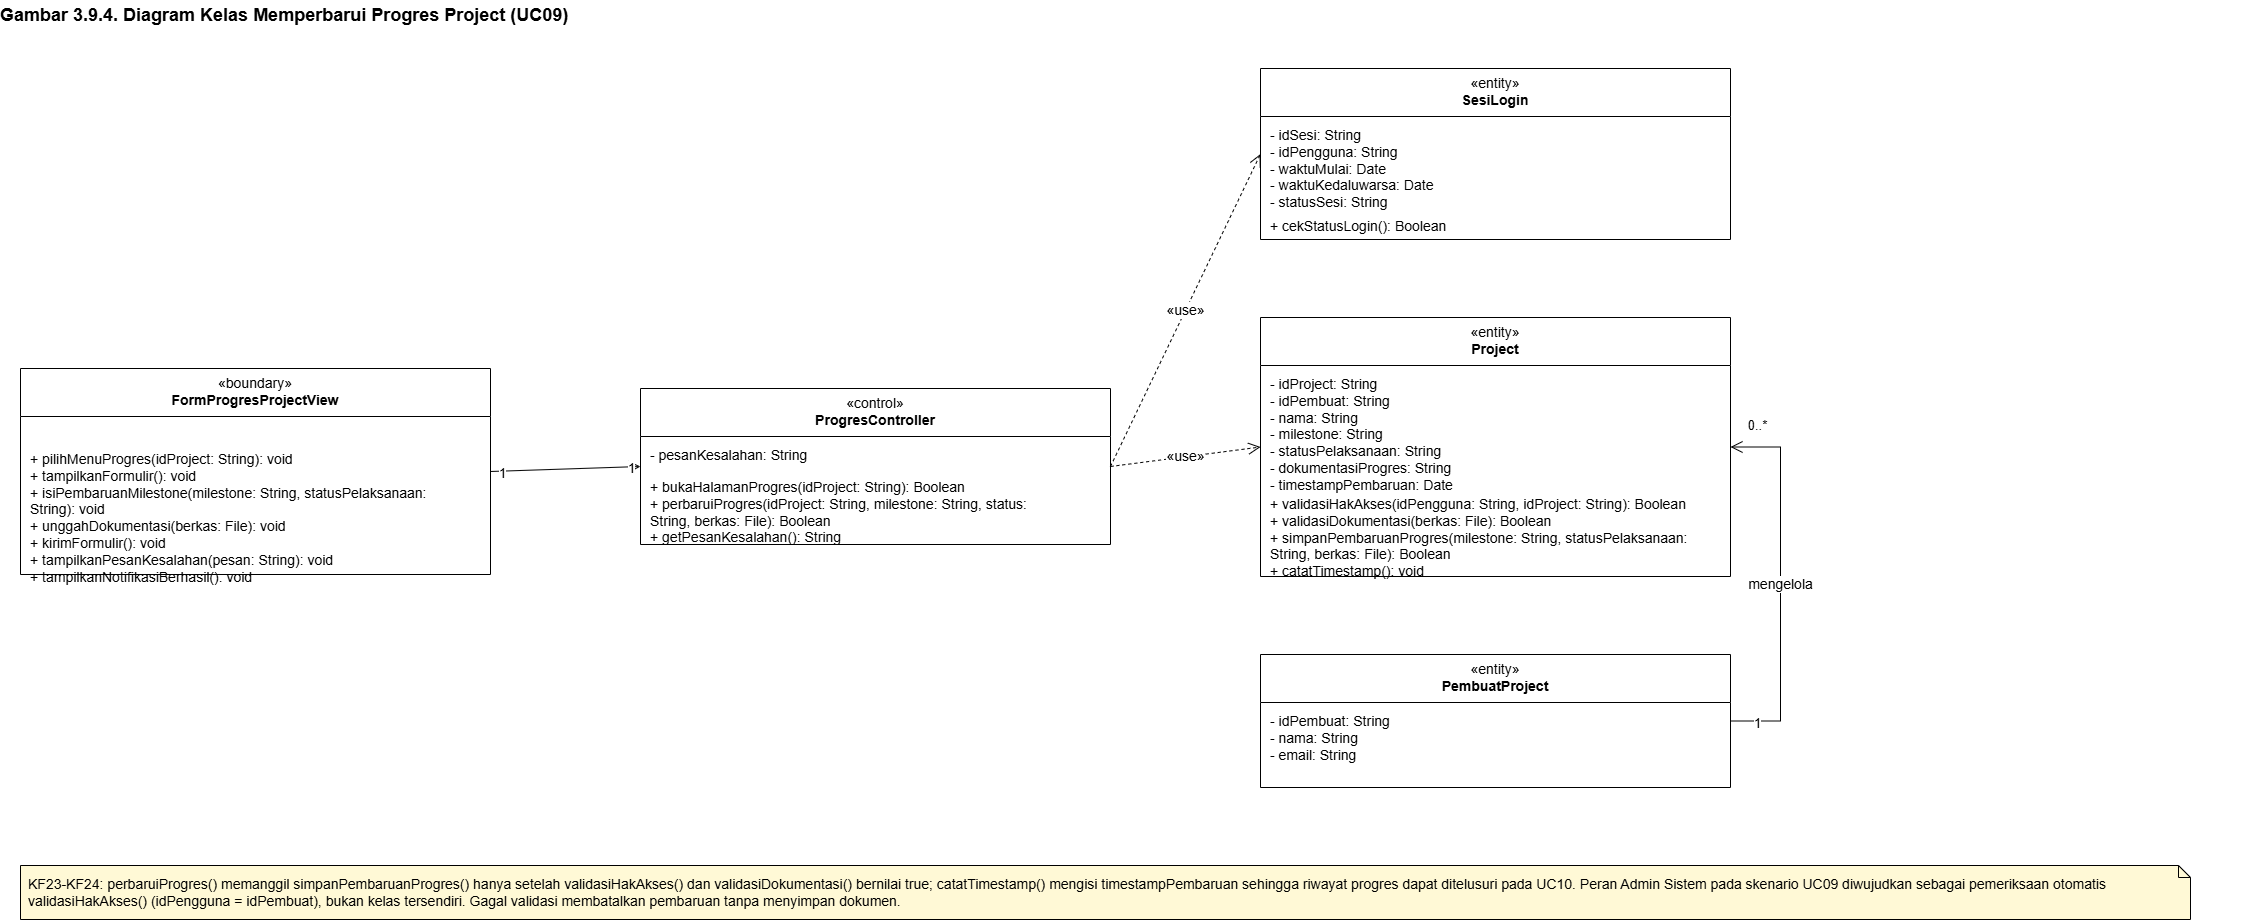

The diagram above was exported from draw.io. Its source (the exported page's mxGraphModel, read from the mxfile embedded in the PNG):
<mxGraphModel dx="2307" dy="958" grid="1" gridSize="10" guides="1" tooltips="1" connect="1" arrows="1" fold="1" page="0" pageScale="1" pageWidth="1169" pageHeight="827" background="#FFFFFF" math="0" shadow="0">
  <root>
    <mxCell id="0" />
    <mxCell id="1" parent="0" />
    <mxCell id="n2" parent="1" style="text;html=1;strokeColor=none;fillColor=none;align=left;verticalAlign=middle;whiteSpace=wrap;overflow=visible;fontFamily=Arial;fontSize=18;fontStyle=1;spacing=0;" value="Gambar 3.9.4. Diagram Kelas Memperbarui Progres Project (UC09)" vertex="1">
      <mxGeometry height="30" width="2260" x="20" y="12" as="geometry" />
    </mxCell>
    <mxCell id="n3" parent="1" style="swimlane;fontStyle=0;align=center;verticalAlign=top;childLayout=stackLayout;horizontal=1;startSize=48;horizontalStack=0;resizeParent=0;resizeLast=0;collapsible=0;html=1;fontFamily=Arial;fontSize=14;whiteSpace=wrap;fillColor=#FFFFFF;strokeColor=#000000;swimlaneFillColor=#FFFFFF;" value="«entity»&lt;br&gt;&lt;b&gt;SesiLogin&lt;/b&gt;" vertex="1">
      <mxGeometry height="171" width="470" x="1280" y="80" as="geometry" />
    </mxCell>
    <mxCell id="n4" parent="n3" style="text;strokeColor=none;fillColor=none;align=left;verticalAlign=top;spacingLeft=8;spacingRight=6;spacingTop=4;overflow=visible;rotatable=0;whiteSpace=nowrap;html=1;fontFamily=Arial;fontSize=14;" value="- idSesi: String&lt;br&gt;- idPengguna: String&lt;br&gt;- waktuMulai: Date&lt;br&gt;- waktuKedaluwarsa: Date&lt;br&gt;- statusSesi: String" vertex="1">
      <mxGeometry height="91" width="470" y="48" as="geometry" />
    </mxCell>
    <mxCell id="n5" parent="n3" style="line;strokeWidth=1;strokeColor=#000000;" value="" vertex="1">
      <mxGeometry width="470" y="139" as="geometry" />
    </mxCell>
    <mxCell id="n6" parent="n3" style="text;strokeColor=none;fillColor=none;align=left;verticalAlign=top;spacingLeft=8;spacingRight=6;spacingTop=4;overflow=visible;rotatable=0;whiteSpace=nowrap;html=1;fontFamily=Arial;fontSize=14;" value="+ cekStatusLogin(): Boolean" vertex="1">
      <mxGeometry height="32" width="470" y="139" as="geometry" />
    </mxCell>
    <mxCell id="n7" parent="1" style="swimlane;fontStyle=0;align=center;verticalAlign=top;childLayout=stackLayout;horizontal=1;startSize=48;horizontalStack=0;resizeParent=0;resizeLast=0;collapsible=0;html=1;fontFamily=Arial;fontSize=14;whiteSpace=wrap;fillColor=#FFFFFF;strokeColor=#000000;swimlaneFillColor=#FFFFFF;" value="«entity»&lt;br&gt;&lt;b&gt;Project&lt;/b&gt;" vertex="1">
      <mxGeometry height="259" width="470" x="1280" y="329" as="geometry" />
    </mxCell>
    <mxCell id="n8" parent="n7" style="text;strokeColor=none;fillColor=none;align=left;verticalAlign=top;spacingLeft=8;spacingRight=6;spacingTop=4;overflow=visible;rotatable=0;whiteSpace=nowrap;html=1;fontFamily=Arial;fontSize=14;" value="- idProject: String&lt;br&gt;- idPembuat: String&lt;br&gt;- nama: String&lt;br&gt;- milestone: String&lt;br&gt;- statusPelaksanaan: String&lt;br&gt;- dokumentasiProgres: String&lt;br&gt;- timestampPembaruan: Date" vertex="1">
      <mxGeometry height="120" width="470" y="48" as="geometry" />
    </mxCell>
    <mxCell id="n9" parent="n7" style="line;strokeWidth=1;strokeColor=#000000;" value="" vertex="1">
      <mxGeometry width="470" y="168" as="geometry" />
    </mxCell>
    <mxCell id="n10" parent="n7" style="text;strokeColor=none;fillColor=none;align=left;verticalAlign=top;spacingLeft=8;spacingRight=6;spacingTop=4;overflow=visible;rotatable=0;whiteSpace=nowrap;html=1;fontFamily=Arial;fontSize=14;" value="+ validasiHakAkses(idPengguna: String, idProject: String): Boolean&lt;br&gt;+ validasiDokumentasi(berkas: File): Boolean&lt;br&gt;+ simpanPembaruanProgres(milestone: String, statusPelaksanaan:&lt;br&gt;String, berkas: File): Boolean&lt;br&gt;+ catatTimestamp(): void" vertex="1">
      <mxGeometry height="91" width="470" y="168" as="geometry" />
    </mxCell>
    <mxCell id="n11" parent="1" style="swimlane;fontStyle=0;align=center;verticalAlign=top;childLayout=stackLayout;horizontal=1;startSize=48;horizontalStack=0;resizeParent=0;resizeLast=0;collapsible=0;html=1;fontFamily=Arial;fontSize=14;whiteSpace=wrap;fillColor=#FFFFFF;strokeColor=#000000;swimlaneFillColor=#FFFFFF;" value="«entity»&lt;br&gt;&lt;b&gt;PembuatProject&lt;/b&gt;" vertex="1">
      <mxGeometry height="133" width="470" x="1280" y="666" as="geometry" />
    </mxCell>
    <mxCell id="n12" parent="n11" style="text;strokeColor=none;fillColor=none;align=left;verticalAlign=top;spacingLeft=8;spacingRight=6;spacingTop=4;overflow=visible;rotatable=0;whiteSpace=nowrap;html=1;fontFamily=Arial;fontSize=14;" value="- idPembuat: String&lt;br&gt;- nama: String&lt;br&gt;- email: String" vertex="1">
      <mxGeometry height="61" width="470" y="48" as="geometry" />
    </mxCell>
    <mxCell id="n13" parent="n11" style="line;strokeWidth=1;strokeColor=#000000;" value="" vertex="1">
      <mxGeometry width="470" y="109" as="geometry" />
    </mxCell>
    <mxCell id="n14" parent="n11" style="text;strokeColor=none;fillColor=none;align=left;verticalAlign=top;spacingLeft=8;spacingRight=6;spacingTop=4;overflow=visible;rotatable=0;whiteSpace=nowrap;html=1;fontFamily=Arial;fontSize=14;" value="" vertex="1">
      <mxGeometry height="24" width="470" y="109" as="geometry" />
    </mxCell>
    <mxCell id="n15" parent="1" style="swimlane;fontStyle=0;align=center;verticalAlign=top;childLayout=stackLayout;horizontal=1;startSize=48;horizontalStack=0;resizeParent=0;resizeLast=0;collapsible=0;html=1;fontFamily=Arial;fontSize=14;whiteSpace=wrap;fillColor=#FFFFFF;strokeColor=#000000;swimlaneFillColor=#FFFFFF;" value="«boundary»&lt;br&gt;&lt;b&gt;FormProgresProjectView&lt;/b&gt;" vertex="1">
      <mxGeometry height="206" width="470" x="40" y="380" as="geometry" />
    </mxCell>
    <mxCell id="n16" parent="n15" style="text;strokeColor=none;fillColor=none;align=left;verticalAlign=top;spacingLeft=8;spacingRight=6;spacingTop=4;overflow=visible;rotatable=0;whiteSpace=nowrap;html=1;fontFamily=Arial;fontSize=14;" value="" vertex="1">
      <mxGeometry height="24" width="470" y="48" as="geometry" />
    </mxCell>
    <mxCell id="n17" parent="n15" style="line;strokeWidth=1;strokeColor=#000000;" value="" vertex="1">
      <mxGeometry width="470" y="72" as="geometry" />
    </mxCell>
    <mxCell id="n18" parent="n15" style="text;strokeColor=none;fillColor=none;align=left;verticalAlign=top;spacingLeft=8;spacingRight=6;spacingTop=4;overflow=visible;rotatable=0;whiteSpace=nowrap;html=1;fontFamily=Arial;fontSize=14;" value="+ pilihMenuProgres(idProject: String): void&lt;br&gt;+ tampilkanFormulir(): void&lt;br&gt;+ isiPembaruanMilestone(milestone: String, statusPelaksanaan:&lt;br&gt;String): void&lt;br&gt;+ unggahDokumentasi(berkas: File): void&lt;br&gt;+ kirimFormulir(): void&lt;br&gt;+ tampilkanPesanKesalahan(pesan: String): void&lt;br&gt;+ tampilkanNotifikasiBerhasil(): void" vertex="1">
      <mxGeometry height="134" width="470" y="72" as="geometry" />
    </mxCell>
    <mxCell id="n19" parent="1" style="swimlane;fontStyle=0;align=center;verticalAlign=top;childLayout=stackLayout;horizontal=1;startSize=48;horizontalStack=0;resizeParent=0;resizeLast=0;collapsible=0;html=1;fontFamily=Arial;fontSize=14;whiteSpace=wrap;fillColor=#FFFFFF;strokeColor=#000000;swimlaneFillColor=#FFFFFF;" value="«control»&lt;br&gt;&lt;b&gt;ProgresController&lt;/b&gt;" vertex="1">
      <mxGeometry height="156" width="470" x="660" y="400" as="geometry" />
    </mxCell>
    <mxCell id="n20" parent="n19" style="text;strokeColor=none;fillColor=none;align=left;verticalAlign=top;spacingLeft=8;spacingRight=6;spacingTop=4;overflow=visible;rotatable=0;whiteSpace=nowrap;html=1;fontFamily=Arial;fontSize=14;" value="- pesanKesalahan: String" vertex="1">
      <mxGeometry height="32" width="470" y="48" as="geometry" />
    </mxCell>
    <mxCell id="n21" parent="n19" style="line;strokeWidth=1;strokeColor=#000000;" value="" vertex="1">
      <mxGeometry width="470" y="80" as="geometry" />
    </mxCell>
    <mxCell id="n22" parent="n19" style="text;strokeColor=none;fillColor=none;align=left;verticalAlign=top;spacingLeft=8;spacingRight=6;spacingTop=4;overflow=visible;rotatable=0;whiteSpace=nowrap;html=1;fontFamily=Arial;fontSize=14;" value="+ bukaHalamanProgres(idProject: String): Boolean&lt;br&gt;+ perbaruiProgres(idProject: String, milestone: String, status:&lt;br&gt;String, berkas: File): Boolean&lt;br&gt;+ getPesanKesalahan(): String" vertex="1">
      <mxGeometry height="76" width="470" y="80" as="geometry" />
    </mxCell>
    <mxCell id="n23" edge="1" parent="1" source="n15" style="endArrow=open;endSize=10;endFill=0;html=1;rounded=0;fontFamily=Arial;fontSize=14;labelBackgroundColor=#FFFFFF;exitX=1;exitY=0.5;exitDx=0;exitDy=0;entryX=0;entryY=0.5;entryDx=0;entryDy=0;" target="n19" value="">
      <mxGeometry relative="1" as="geometry">
        <mxPoint x="510" y="483" as="sourcePoint" />
        <mxPoint x="660" y="478" as="targetPoint" />
      </mxGeometry>
    </mxCell>
    <mxCell id="n24" connectable="0" parent="n23" style="edgeLabel;resizable=0;html=1;align=center;verticalAlign=bottom;fontFamily=Arial;fontSize=13;labelBackgroundColor=#FFFFFF;" value="1" vertex="1">
      <mxGeometry relative="1" x="-0.86" y="-12" as="geometry">
        <mxPoint as="offset" />
      </mxGeometry>
    </mxCell>
    <mxCell id="n25" connectable="0" parent="n23" style="edgeLabel;resizable=0;html=1;align=center;verticalAlign=bottom;fontFamily=Arial;fontSize=13;labelBackgroundColor=#FFFFFF;" value="1" vertex="1">
      <mxGeometry relative="1" x="0.86" y="-12" as="geometry">
        <mxPoint as="offset" />
      </mxGeometry>
    </mxCell>
    <mxCell id="n26" edge="1" parent="1" source="n19" style="endArrow=open;endSize=10;endFill=0;html=1;rounded=0;fontFamily=Arial;fontSize=14;labelBackgroundColor=#FFFFFF;exitX=1;exitY=0.5;exitDx=0;exitDy=0;entryX=0;entryY=0.5;entryDx=0;entryDy=0;dashed=1;" target="n3" value="«use»">
      <mxGeometry relative="1" as="geometry">
        <mxPoint x="1130" y="478" as="sourcePoint" />
        <mxPoint x="1280" y="165.5" as="targetPoint" />
      </mxGeometry>
    </mxCell>
    <mxCell id="n27" edge="1" parent="1" source="n19" style="endArrow=open;endSize=10;endFill=0;html=1;rounded=0;fontFamily=Arial;fontSize=14;labelBackgroundColor=#FFFFFF;exitX=1;exitY=0.5;exitDx=0;exitDy=0;entryX=0;entryY=0.5;entryDx=0;entryDy=0;dashed=1;" target="n7" value="«use»">
      <mxGeometry relative="1" as="geometry">
        <mxPoint x="1130" y="478" as="sourcePoint" />
        <mxPoint x="1280" y="458.5" as="targetPoint" />
      </mxGeometry>
    </mxCell>
    <mxCell id="n28" edge="1" parent="1" source="n11" style="endArrow=open;endSize=10;endFill=0;html=1;rounded=0;fontFamily=Arial;fontSize=14;labelBackgroundColor=#FFFFFF;exitX=1;exitY=0.5;exitDx=0;exitDy=0;entryX=1;entryY=0.5;entryDx=0;entryDy=0;" target="n7" value="mengelola">
      <mxGeometry relative="1" as="geometry">
        <Array as="points">
          <mxPoint x="1800" y="732.5" />
          <mxPoint x="1800" y="458.5" />
        </Array>
        <mxPoint x="1750" y="732.5" as="sourcePoint" />
        <mxPoint x="1750" y="458.5" as="targetPoint" />
      </mxGeometry>
    </mxCell>
    <mxCell id="n29" connectable="0" parent="n28" style="edgeLabel;resizable=0;html=1;align=center;verticalAlign=bottom;fontFamily=Arial;fontSize=13;labelBackgroundColor=#FFFFFF;" value="1" vertex="1">
      <mxGeometry relative="1" x="-0.86" y="-12" as="geometry">
        <mxPoint as="offset" />
      </mxGeometry>
    </mxCell>
    <mxCell id="n30" connectable="0" parent="n28" style="edgeLabel;resizable=0;html=1;align=center;verticalAlign=bottom;fontFamily=Arial;fontSize=13;labelBackgroundColor=#FFFFFF;" value="0..*" vertex="1">
      <mxGeometry relative="1" x="0.86" y="-12" as="geometry">
        <mxPoint as="offset" />
      </mxGeometry>
    </mxCell>
    <mxCell id="n31" parent="1" style="shape=note;whiteSpace=wrap;html=1;size=12;fontFamily=Arial;fontSize=14;fillColor=#FFF9D6;strokeColor=#000000;align=left;spacing=8;" value="KF23-KF24: perbaruiProgres() memanggil simpanPembaruanProgres() hanya setelah validasiHakAkses() dan validasiDokumentasi() bernilai true; catatTimestamp() mengisi timestampPembaruan sehingga riwayat progres dapat ditelusuri pada UC10. Peran Admin Sistem pada skenario UC09 diwujudkan sebagai pemeriksaan otomatis validasiHakAkses() (idPengguna = idPembuat), bukan kelas tersendiri. Gagal validasi membatalkan pembaruan tanpa menyimpan dokumen." vertex="1">
      <mxGeometry height="54" width="2170" x="40" y="877" as="geometry" />
    </mxCell>
  </root>
</mxGraphModel>